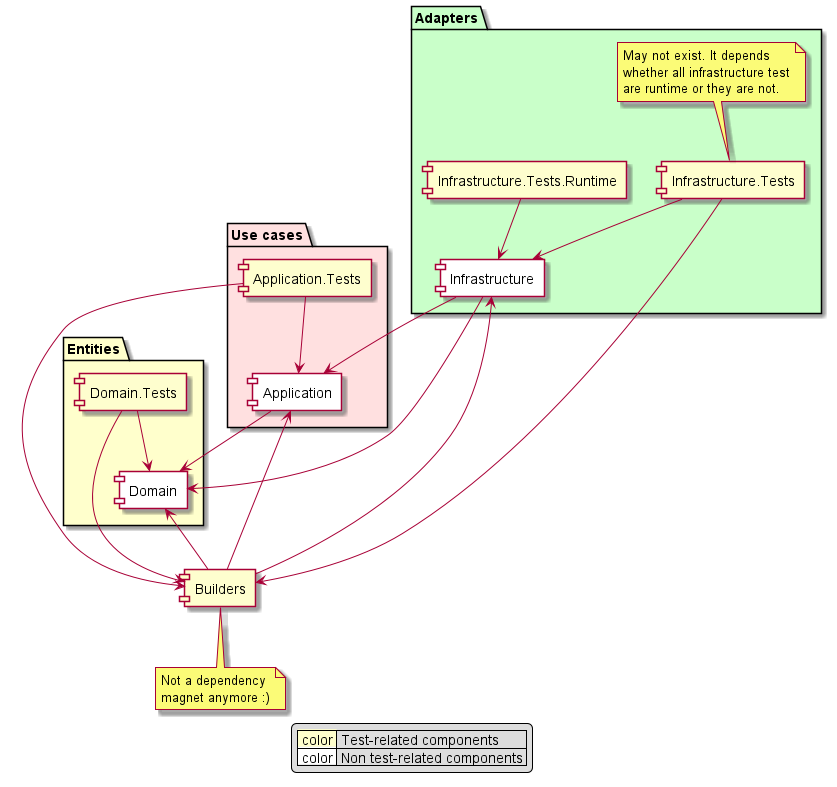

The diagram above was rendered by PlantUML. Its source (embedded in the PNG):
@startuml
skinparam componentStyle uml1

[Builders]


note bottom of [Builders]
    Not a dependency
    magnet anymore :)
end note

package "Entities" #Business{
    [Domain] #white
    
    [Domain.Tests] --> [Domain]
    [Domain.Tests] -d-> [Builders]
}

package "Use cases" #Implementation {
    [Application] #white
    [Application] --> [Domain]  
    
    [Application.Tests] --> [Application]
    [Application.Tests] -d-> [Builders]
}

package "Adapters" #Technology {
    [Infrastructure] #white
    [Infrastructure] --> [Application]
    [Infrastructure] --> [Domain]
    
    [Infrastructure.Tests] --> [Infrastructure]
    [Infrastructure.Tests.Runtime] --> [Infrastructure]
    [Infrastructure.Tests] -d-> [Builders]
        
    note as InfrastructureTests
        May not exist. It depends
        whether all infrastructure test
        are runtime or they are not.
    end note
    
    InfrastructureTests .. [Infrastructure.Tests]
}

[Builders] -u-> Domain
[Builders] -u-> Application
[Builders] -u-> Infrastructure

legend
|<back:#business> color </back>| Test-related components |
|<back:#white> color </back>| Non test-related components |
endlegend
@enduml